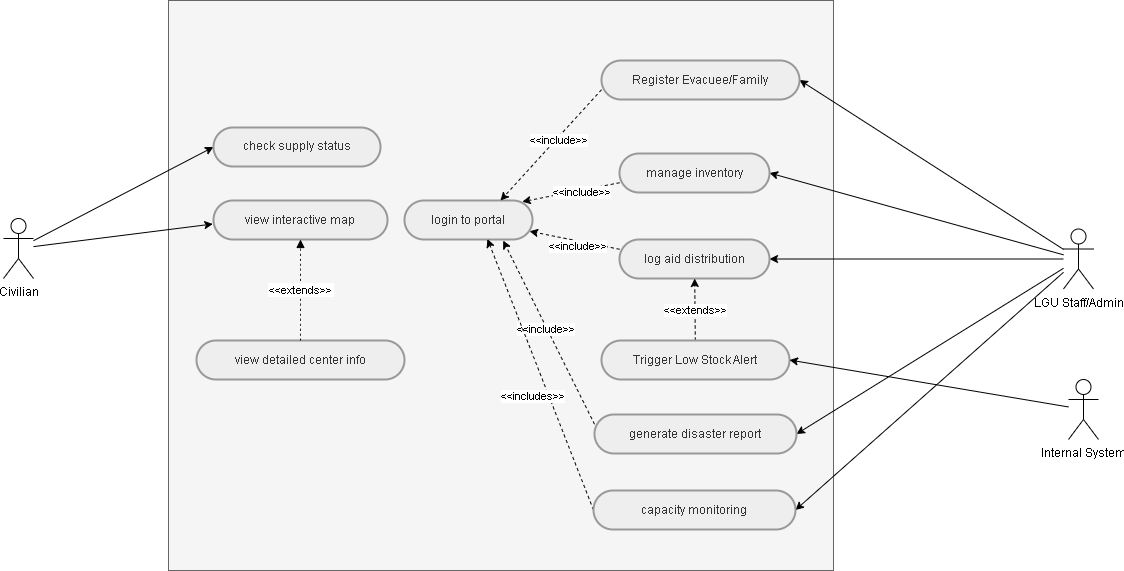

The diagram above was exported from draw.io. Its source (the exported page's mxGraphModel, read from the mxfile embedded in the PNG):
<mxGraphModel dx="1568" dy="869" grid="1" gridSize="10" guides="1" tooltips="1" connect="1" arrows="1" fold="1" page="1" pageScale="1" pageWidth="850" pageHeight="1100" math="0" shadow="0">
  <root>
    <mxCell id="0" />
    <mxCell id="1" parent="0" />
    <mxCell id="7LDFoRhJ-CkXdbMrSfAP-1" parent="1" shapeName="SystemBoundary" style="html=1;whiteSpace=wrap;verticalAlign=top;fillColor=#f5f5f5;fontColor=#333333;strokeColor=#666666;" value="" vertex="1">
      <mxGeometry height="570" width="665" x="345" y="100" as="geometry" />
    </mxCell>
    <mxCell id="7LDFoRhJ-CkXdbMrSfAP-2" edge="1" parent="1" source="7LDFoRhJ-CkXdbMrSfAP-4" style="rounded=0;orthogonalLoop=1;jettySize=auto;html=1;entryX=0;entryY=0.5;entryDx=0;entryDy=0;" target="7LDFoRhJ-CkXdbMrSfAP-13">
      <mxGeometry relative="1" as="geometry" />
    </mxCell>
    <mxCell id="7LDFoRhJ-CkXdbMrSfAP-3" edge="1" parent="1" source="7LDFoRhJ-CkXdbMrSfAP-4" style="rounded=0;orthogonalLoop=1;jettySize=auto;html=1;entryX=-0.004;entryY=0.603;entryDx=0;entryDy=0;entryPerimeter=0;" target="7LDFoRhJ-CkXdbMrSfAP-11">
      <mxGeometry relative="1" as="geometry" />
    </mxCell>
    <mxCell id="7LDFoRhJ-CkXdbMrSfAP-4" parent="1" style="shape=umlActor;verticalLabelPosition=bottom;verticalAlign=top;html=1;outlineConnect=0;" value="Civilian" vertex="1">
      <mxGeometry height="60" width="30" x="180" y="318" as="geometry" />
    </mxCell>
    <mxCell id="7LDFoRhJ-CkXdbMrSfAP-5" edge="1" parent="1" source="7LDFoRhJ-CkXdbMrSfAP-10" style="rounded=0;orthogonalLoop=1;jettySize=auto;html=1;entryX=1;entryY=0.5;entryDx=0;entryDy=0;" target="7LDFoRhJ-CkXdbMrSfAP-18">
      <mxGeometry relative="1" as="geometry" />
    </mxCell>
    <mxCell id="7LDFoRhJ-CkXdbMrSfAP-6" edge="1" parent="1" source="7LDFoRhJ-CkXdbMrSfAP-10" style="rounded=0;orthogonalLoop=1;jettySize=auto;html=1;entryX=1;entryY=0.5;entryDx=0;entryDy=0;" target="7LDFoRhJ-CkXdbMrSfAP-21">
      <mxGeometry relative="1" as="geometry" />
    </mxCell>
    <mxCell id="7LDFoRhJ-CkXdbMrSfAP-7" edge="1" parent="1" source="7LDFoRhJ-CkXdbMrSfAP-10" style="rounded=0;orthogonalLoop=1;jettySize=auto;html=1;entryX=1;entryY=0.5;entryDx=0;entryDy=0;" target="7LDFoRhJ-CkXdbMrSfAP-24">
      <mxGeometry relative="1" as="geometry" />
    </mxCell>
    <mxCell id="7LDFoRhJ-CkXdbMrSfAP-8" edge="1" parent="1" source="7LDFoRhJ-CkXdbMrSfAP-10" style="rounded=0;orthogonalLoop=1;jettySize=auto;html=1;entryX=1;entryY=0.5;entryDx=0;entryDy=0;" target="7LDFoRhJ-CkXdbMrSfAP-27">
      <mxGeometry relative="1" as="geometry" />
    </mxCell>
    <mxCell id="7LDFoRhJ-CkXdbMrSfAP-9" edge="1" parent="1" source="7LDFoRhJ-CkXdbMrSfAP-10" style="rounded=0;orthogonalLoop=1;jettySize=auto;html=1;entryX=1;entryY=0.5;entryDx=0;entryDy=0;" target="7LDFoRhJ-CkXdbMrSfAP-33">
      <mxGeometry relative="1" as="geometry" />
    </mxCell>
    <mxCell id="7LDFoRhJ-CkXdbMrSfAP-10" parent="1" style="shape=umlActor;verticalLabelPosition=bottom;verticalAlign=top;html=1;outlineConnect=0;" value="LGU Staff/Admin" vertex="1">
      <mxGeometry height="60" width="30" x="1240" y="328.5" as="geometry" />
    </mxCell>
    <mxCell id="7LDFoRhJ-CkXdbMrSfAP-11" parent="1" style="rounded=1;whiteSpace=wrap;arcSize=50;strokeWidth=2;fillColor=light-dark(#eeeeee,#1f2020);strokeColor=light-dark(#999999,#cccccc);fontColor=light-dark(#333333,#cccccc);" value="view interactive map" vertex="1">
      <mxGeometry height="39" width="174" x="390" y="300" as="geometry" />
    </mxCell>
    <mxCell id="7LDFoRhJ-CkXdbMrSfAP-12" parent="1" style="rounded=1;whiteSpace=wrap;arcSize=50;strokeWidth=2;fillColor=light-dark(#eeeeee,#1f2020);strokeColor=light-dark(#999999,#cccccc);fontColor=light-dark(#333333,#cccccc);" value="view detailed center info" vertex="1">
      <mxGeometry height="39" width="208" x="373" y="440" as="geometry" />
    </mxCell>
    <mxCell id="7LDFoRhJ-CkXdbMrSfAP-13" parent="1" style="rounded=1;whiteSpace=wrap;arcSize=50;strokeWidth=2;fillColor=light-dark(#eeeeee,#1f2020);strokeColor=light-dark(#999999,#cccccc);fontColor=light-dark(#333333,#cccccc);" value="check supply status" vertex="1">
      <mxGeometry height="39" width="167" x="390" y="227" as="geometry" />
    </mxCell>
    <mxCell id="7LDFoRhJ-CkXdbMrSfAP-14" edge="1" parent="1" source="7LDFoRhJ-CkXdbMrSfAP-12" style="curved=1;dashed=1;dashPattern=2 3;startArrow=none;endArrow=block;rounded=0;" target="7LDFoRhJ-CkXdbMrSfAP-11" value="&lt;&lt;extends&gt;&gt;">
      <mxGeometry relative="1" as="geometry">
        <Array as="points" />
      </mxGeometry>
    </mxCell>
    <mxCell id="7LDFoRhJ-CkXdbMrSfAP-15" parent="1" style="rounded=1;whiteSpace=wrap;arcSize=50;strokeWidth=2;fillColor=light-dark(#eeeeee,#1f2020);strokeColor=light-dark(#999999,#cccccc);fontColor=light-dark(#333333,#cccccc);" value="login to portal" vertex="1">
      <mxGeometry height="39" width="128" x="581" y="300" as="geometry" />
    </mxCell>
    <mxCell id="7LDFoRhJ-CkXdbMrSfAP-16" edge="1" parent="1" source="7LDFoRhJ-CkXdbMrSfAP-18" style="rounded=0;orthogonalLoop=1;jettySize=auto;html=1;exitX=0;exitY=0.75;exitDx=0;exitDy=0;entryX=0.75;entryY=0;entryDx=0;entryDy=0;dashed=1;" target="7LDFoRhJ-CkXdbMrSfAP-15">
      <mxGeometry relative="1" as="geometry" />
    </mxCell>
    <mxCell id="7LDFoRhJ-CkXdbMrSfAP-17" connectable="0" parent="7LDFoRhJ-CkXdbMrSfAP-16" style="edgeLabel;html=1;align=center;verticalAlign=middle;resizable=0;points=[];" value="&amp;lt;&amp;lt;include&amp;gt;&amp;gt;" vertex="1">
      <mxGeometry relative="1" x="-0.0666" y="-2" as="geometry">
        <mxPoint x="4" as="offset" />
      </mxGeometry>
    </mxCell>
    <mxCell id="7LDFoRhJ-CkXdbMrSfAP-18" parent="1" style="rounded=1;whiteSpace=wrap;arcSize=50;strokeWidth=2;fillColor=light-dark(#eeeeee,#1f2020);strokeColor=light-dark(#999999,#cccccc);fontColor=light-dark(#333333,#cccccc);" value="Register Evacuee/Family" vertex="1">
      <mxGeometry height="39" width="198" x="778" y="160" as="geometry" />
    </mxCell>
    <mxCell id="7LDFoRhJ-CkXdbMrSfAP-19" edge="1" parent="1" source="7LDFoRhJ-CkXdbMrSfAP-21" style="rounded=0;orthogonalLoop=1;jettySize=auto;html=1;exitX=0;exitY=0.75;exitDx=0;exitDy=0;entryX=0.92;entryY=0.031;entryDx=0;entryDy=0;entryPerimeter=0;dashed=1;" target="7LDFoRhJ-CkXdbMrSfAP-15">
      <mxGeometry relative="1" as="geometry" />
    </mxCell>
    <mxCell id="7LDFoRhJ-CkXdbMrSfAP-20" connectable="0" parent="7LDFoRhJ-CkXdbMrSfAP-19" style="edgeLabel;html=1;align=center;verticalAlign=middle;resizable=0;points=[];" value="&amp;lt;&amp;lt;include&amp;gt;&amp;gt;" vertex="1">
      <mxGeometry relative="1" x="-0.0971" as="geometry">
        <mxPoint x="5" as="offset" />
      </mxGeometry>
    </mxCell>
    <mxCell id="7LDFoRhJ-CkXdbMrSfAP-21" parent="1" style="rounded=1;whiteSpace=wrap;arcSize=50;strokeWidth=2;fillColor=light-dark(#eeeeee,#1f2020);strokeColor=light-dark(#999999,#cccccc);fontColor=light-dark(#333333,#cccccc);" value="manage inventory" vertex="1">
      <mxGeometry height="39" width="150" x="796" y="253" as="geometry" />
    </mxCell>
    <mxCell id="7LDFoRhJ-CkXdbMrSfAP-22" edge="1" parent="1" source="7LDFoRhJ-CkXdbMrSfAP-24" style="rounded=0;orthogonalLoop=1;jettySize=auto;html=1;entryX=0.977;entryY=0.789;entryDx=0;entryDy=0;entryPerimeter=0;exitX=0;exitY=0.25;exitDx=0;exitDy=0;dashed=1;" target="7LDFoRhJ-CkXdbMrSfAP-15">
      <mxGeometry relative="1" as="geometry" />
    </mxCell>
    <mxCell id="7LDFoRhJ-CkXdbMrSfAP-23" connectable="0" parent="7LDFoRhJ-CkXdbMrSfAP-22" style="edgeLabel;html=1;align=center;verticalAlign=middle;resizable=0;points=[];" value="&amp;lt;&amp;lt;include&amp;gt;&amp;gt;" vertex="1">
      <mxGeometry relative="1" x="-0.0744" y="1" as="geometry">
        <mxPoint y="4" as="offset" />
      </mxGeometry>
    </mxCell>
    <mxCell id="7LDFoRhJ-CkXdbMrSfAP-24" parent="1" style="rounded=1;whiteSpace=wrap;arcSize=50;strokeWidth=2;fillColor=light-dark(#eeeeee,#1f2020);strokeColor=light-dark(#999999,#cccccc);fontColor=light-dark(#333333,#cccccc);" value="log aid distribution" vertex="1">
      <mxGeometry height="39" width="150" x="796" y="339" as="geometry" />
    </mxCell>
    <mxCell id="7LDFoRhJ-CkXdbMrSfAP-25" edge="1" parent="1" source="7LDFoRhJ-CkXdbMrSfAP-27" style="rounded=0;orthogonalLoop=1;jettySize=auto;html=1;entryX=0.771;entryY=1.028;entryDx=0;entryDy=0;entryPerimeter=0;exitX=0;exitY=0.25;exitDx=0;exitDy=0;dashed=1;" target="7LDFoRhJ-CkXdbMrSfAP-15">
      <mxGeometry relative="1" as="geometry" />
    </mxCell>
    <mxCell id="7LDFoRhJ-CkXdbMrSfAP-26" connectable="0" parent="7LDFoRhJ-CkXdbMrSfAP-25" style="edgeLabel;html=1;align=center;verticalAlign=middle;resizable=0;points=[];" value="&amp;lt;&amp;lt;include&amp;gt;&amp;gt;" vertex="1">
      <mxGeometry relative="1" x="0.0921" as="geometry">
        <mxPoint y="5" as="offset" />
      </mxGeometry>
    </mxCell>
    <mxCell id="7LDFoRhJ-CkXdbMrSfAP-27" parent="1" style="rounded=1;whiteSpace=wrap;arcSize=50;strokeWidth=2;fillColor=light-dark(#eeeeee,#1f2020);strokeColor=light-dark(#999999,#cccccc);fontColor=light-dark(#333333,#cccccc);" value="generate disaster report" vertex="1">
      <mxGeometry height="39" width="202" x="771" y="514" as="geometry" />
    </mxCell>
    <mxCell id="7LDFoRhJ-CkXdbMrSfAP-28" edge="1" parent="1" source="7LDFoRhJ-CkXdbMrSfAP-30" style="rounded=0;orthogonalLoop=1;jettySize=auto;html=1;dashed=1;" target="7LDFoRhJ-CkXdbMrSfAP-24">
      <mxGeometry relative="1" as="geometry" />
    </mxCell>
    <mxCell id="7LDFoRhJ-CkXdbMrSfAP-29" connectable="0" parent="7LDFoRhJ-CkXdbMrSfAP-28" style="edgeLabel;html=1;align=center;verticalAlign=middle;resizable=0;points=[];" value="&amp;lt;&amp;lt;extends&amp;gt;&amp;gt;" vertex="1">
      <mxGeometry relative="1" x="0.0169" as="geometry">
        <mxPoint as="offset" />
      </mxGeometry>
    </mxCell>
    <mxCell id="7LDFoRhJ-CkXdbMrSfAP-30" parent="1" style="rounded=1;whiteSpace=wrap;arcSize=50;strokeWidth=2;fillColor=light-dark(#eeeeee,#1f2020);strokeColor=light-dark(#999999,#cccccc);fontColor=light-dark(#333333,#cccccc);" value="Trigger Low Stock Alert" vertex="1">
      <mxGeometry height="39" width="188" x="778" y="440" as="geometry" />
    </mxCell>
    <mxCell id="7LDFoRhJ-CkXdbMrSfAP-31" edge="1" parent="1" source="7LDFoRhJ-CkXdbMrSfAP-33" style="rounded=0;orthogonalLoop=1;jettySize=auto;html=1;exitX=0;exitY=0.5;exitDx=0;exitDy=0;dashed=1;entryX=0.648;entryY=0.989;entryDx=0;entryDy=0;entryPerimeter=0;" target="7LDFoRhJ-CkXdbMrSfAP-15">
      <mxGeometry relative="1" as="geometry" />
    </mxCell>
    <mxCell id="7LDFoRhJ-CkXdbMrSfAP-32" connectable="0" parent="7LDFoRhJ-CkXdbMrSfAP-31" style="edgeLabel;html=1;align=center;verticalAlign=middle;resizable=0;points=[];" value="&amp;lt;&amp;lt;includes&amp;gt;&amp;gt;" vertex="1">
      <mxGeometry relative="1" x="-0.158" y="2" as="geometry">
        <mxPoint x="-15" as="offset" />
      </mxGeometry>
    </mxCell>
    <mxCell id="7LDFoRhJ-CkXdbMrSfAP-33" parent="1" style="rounded=1;whiteSpace=wrap;arcSize=50;strokeWidth=2;fillColor=light-dark(#eeeeee,#1f2020);strokeColor=light-dark(#999999,#cccccc);fontColor=light-dark(#333333,#cccccc);" value="capacity monitoring" vertex="1">
      <mxGeometry height="39" width="202" x="770" y="590" as="geometry" />
    </mxCell>
    <mxCell id="7LDFoRhJ-CkXdbMrSfAP-34" edge="1" parent="1" source="7LDFoRhJ-CkXdbMrSfAP-35" style="rounded=0;orthogonalLoop=1;jettySize=auto;html=1;entryX=1;entryY=0.5;entryDx=0;entryDy=0;" target="7LDFoRhJ-CkXdbMrSfAP-30">
      <mxGeometry relative="1" as="geometry" />
    </mxCell>
    <mxCell id="7LDFoRhJ-CkXdbMrSfAP-35" parent="1" style="shape=umlActor;verticalLabelPosition=bottom;verticalAlign=top;html=1;outlineConnect=0;" value="Internal System" vertex="1">
      <mxGeometry height="60" width="30" x="1245" y="479" as="geometry" />
    </mxCell>
  </root>
</mxGraphModel>